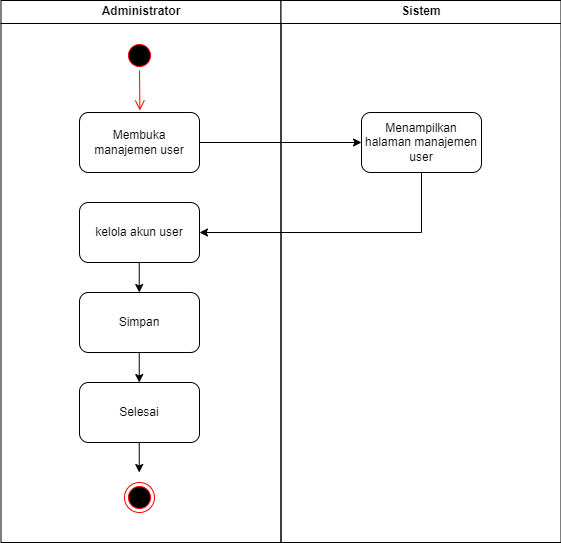

The diagram above was exported from draw.io. Its source (the exported page's mxGraphModel, read from the mxfile embedded in the PNG):
<mxGraphModel dx="1105" dy="586" grid="1" gridSize="10" guides="1" tooltips="1" connect="1" arrows="1" fold="1" page="1" pageScale="1" pageWidth="1169" pageHeight="826" background="none" math="0" shadow="0">
  <root>
    <mxCell id="0" />
    <mxCell id="1" parent="0" />
    <mxCell id="2" value="Administrator" style="swimlane;whiteSpace=wrap;startSize=23;" parent="1" vertex="1">
      <mxGeometry x="164.5" y="128" width="280" height="542" as="geometry" />
    </mxCell>
    <mxCell id="N3iVy3bFQUZzhTFWHVRU-43" value="Membuka manajemen user" style="rounded=1;whiteSpace=wrap;html=1;" parent="2" vertex="1">
      <mxGeometry x="78.5" y="112" width="120" height="60" as="geometry" />
    </mxCell>
    <mxCell id="N3iVy3bFQUZzhTFWHVRU-47" value="" style="ellipse;shape=startState;fillColor=#000000;strokeColor=#ff0000;" parent="2" vertex="1">
      <mxGeometry x="123.5" y="40" width="30" height="30" as="geometry" />
    </mxCell>
    <mxCell id="N3iVy3bFQUZzhTFWHVRU-48" value="" style="edgeStyle=elbowEdgeStyle;elbow=horizontal;verticalAlign=bottom;endArrow=open;endSize=8;strokeColor=#FF0000;endFill=1;rounded=0" parent="2" source="N3iVy3bFQUZzhTFWHVRU-47" edge="1">
      <mxGeometry x="-64.5" y="-88" as="geometry">
        <mxPoint x="138.57142857142867" y="110" as="targetPoint" />
      </mxGeometry>
    </mxCell>
    <mxCell id="N3iVy3bFQUZzhTFWHVRU-53" value="kelola akun user" style="rounded=1;whiteSpace=wrap;html=1;" parent="2" vertex="1">
      <mxGeometry x="78.5" y="202" width="120" height="60" as="geometry" />
    </mxCell>
    <mxCell id="N3iVy3bFQUZzhTFWHVRU-67" value="Simpan" style="rounded=1;whiteSpace=wrap;html=1;" parent="2" vertex="1">
      <mxGeometry x="78.5" y="292" width="120" height="60" as="geometry" />
    </mxCell>
    <mxCell id="N3iVy3bFQUZzhTFWHVRU-71" value="" style="endArrow=classic;html=1;rounded=0;exitX=0.5;exitY=1;exitDx=0;exitDy=0;entryX=0.5;entryY=0;entryDx=0;entryDy=0;" parent="2" edge="1">
      <mxGeometry width="50" height="50" relative="1" as="geometry">
        <mxPoint x="138.24" y="352" as="sourcePoint" />
        <mxPoint x="138.24" y="382" as="targetPoint" />
      </mxGeometry>
    </mxCell>
    <mxCell id="N3iVy3bFQUZzhTFWHVRU-73" value="" style="ellipse;html=1;shape=endState;fillColor=#000000;strokeColor=#ff0000;" parent="2" vertex="1">
      <mxGeometry x="123.5" y="392" width="30" height="30" as="geometry" />
    </mxCell>
    <mxCell id="6jmFGpgnVS5zyJQMthHE-20" value="" style="endArrow=classic;html=1;rounded=0;exitX=0.5;exitY=1;exitDx=0;exitDy=0;entryX=0.5;entryY=0;entryDx=0;entryDy=0;" edge="1" parent="2">
      <mxGeometry width="50" height="50" relative="1" as="geometry">
        <mxPoint x="138.24" y="262" as="sourcePoint" />
        <mxPoint x="138.24" y="292" as="targetPoint" />
      </mxGeometry>
    </mxCell>
    <mxCell id="6jmFGpgnVS5zyJQMthHE-21" value="Selesai" style="rounded=1;whiteSpace=wrap;html=1;" vertex="1" parent="2">
      <mxGeometry x="78.5" y="382" width="120" height="60" as="geometry" />
    </mxCell>
    <mxCell id="6jmFGpgnVS5zyJQMthHE-22" value="" style="endArrow=classic;html=1;rounded=0;exitX=0.5;exitY=1;exitDx=0;exitDy=0;entryX=0.5;entryY=0;entryDx=0;entryDy=0;" edge="1" parent="2">
      <mxGeometry width="50" height="50" relative="1" as="geometry">
        <mxPoint x="138.24" y="442" as="sourcePoint" />
        <mxPoint x="138.24" y="472" as="targetPoint" />
      </mxGeometry>
    </mxCell>
    <mxCell id="6jmFGpgnVS5zyJQMthHE-23" value="" style="ellipse;html=1;shape=endState;fillColor=#000000;strokeColor=#ff0000;" vertex="1" parent="2">
      <mxGeometry x="123.5" y="482" width="30" height="30" as="geometry" />
    </mxCell>
    <mxCell id="3" value="Sistem" style="swimlane;whiteSpace=wrap" parent="1" vertex="1">
      <mxGeometry x="444.5" y="128" width="280" height="542" as="geometry" />
    </mxCell>
    <mxCell id="N3iVy3bFQUZzhTFWHVRU-44" value="Menampilkan halaman manajemen user" style="rounded=1;whiteSpace=wrap;html=1;" parent="3" vertex="1">
      <mxGeometry x="80.5" y="112" width="120" height="60" as="geometry" />
    </mxCell>
    <mxCell id="N3iVy3bFQUZzhTFWHVRU-46" value="" style="endArrow=classic;html=1;rounded=0;exitX=1;exitY=0.5;exitDx=0;exitDy=0;entryX=0;entryY=0.5;entryDx=0;entryDy=0;" parent="1" source="N3iVy3bFQUZzhTFWHVRU-43" target="N3iVy3bFQUZzhTFWHVRU-44" edge="1">
      <mxGeometry width="50" height="50" relative="1" as="geometry">
        <mxPoint x="440" y="330" as="sourcePoint" />
        <mxPoint x="490" y="280" as="targetPoint" />
      </mxGeometry>
    </mxCell>
    <mxCell id="N3iVy3bFQUZzhTFWHVRU-79" value="" style="endArrow=classic;html=1;rounded=0;exitX=0.5;exitY=1;exitDx=0;exitDy=0;entryX=1;entryY=0.5;entryDx=0;entryDy=0;" parent="1" source="N3iVy3bFQUZzhTFWHVRU-44" target="N3iVy3bFQUZzhTFWHVRU-53" edge="1">
      <mxGeometry width="50" height="50" relative="1" as="geometry">
        <mxPoint x="410" y="470" as="sourcePoint" />
        <mxPoint x="370" y="360" as="targetPoint" />
        <Array as="points">
          <mxPoint x="585" y="360" />
        </Array>
      </mxGeometry>
    </mxCell>
  </root>
</mxGraphModel>